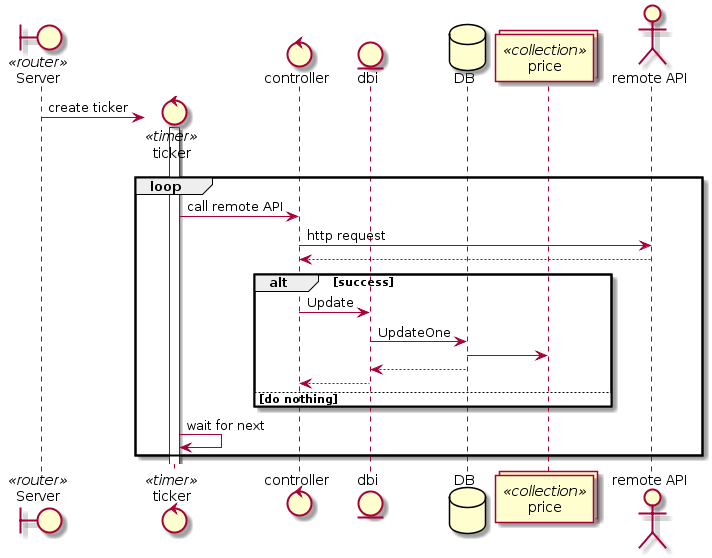

The diagram above was rendered by PlantUML. Its source (embedded in the PNG):
@startuml
boundary Server <<router>>
control ticker <<timer>> 
control controller
entity dbi
database DB
collections price <<collection>>
actor "remote API" as remote

create ticker
Server -> ticker : create ticker
activate ticker
loop
    ticker -> controller : call remote API
    controller -> remote : http request
    remote --> controller
    alt success 
        controller -> dbi : Update
        dbi -> DB : UpdateOne
        DB -> price
        DB --> dbi
        dbi --> controller
    else do nothing
    end
    ticker -> ticker : wait for next
end
@enduml